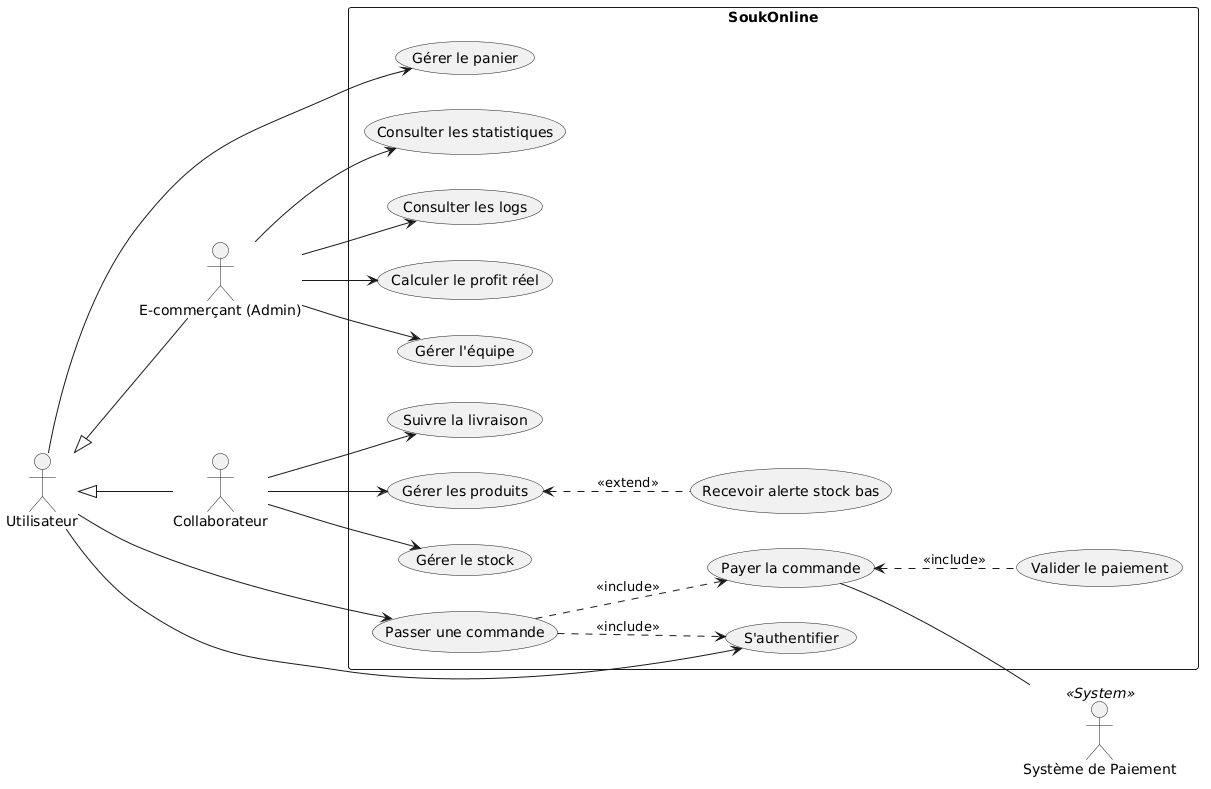

The diagram above was rendered by PlantUML. Its source (embedded in the PNG):
@startuml
left to right direction
skinparam packageStyle rectangle

actor "Utilisateur" as U
actor "E-commerçant (Admin)" as Admin
actor "Collaborateur" as Collab
actor "Système de Paiement" as Bank <<System>>

U <|-- Admin
U <|-- Collab

rectangle SoukOnline {
  (S'authentifier) as auth
  (Gérer les produits) as UC1
  (Gérer le stock) as UC2
  (Passer une commande) as UC3
  (Payer la commande) as UC4
  (Suivre la livraison) as UC5
  (Calculer le profit réel) as UC6
  (Gérer l'équipe) as UC7
  (Consulter les statistiques) as UC8
  (Gérer le panier) as UC9
  (Consulter les logs) as UC10
  (Valider le paiement) as UC11
  (Recevoir alerte stock bas) as UC12

  Admin --> UC7
  Admin --> UC8
  Admin --> UC10
  Admin --> UC6
  
  Collab --> UC1
  Collab --> UC2
  Collab --> UC5
  
  U --> auth
  U --> UC3
  U --> UC9
  
  UC1 <.. UC12 : <<extend>>
  UC3 ..> auth : <<include>>
  UC3 ..> UC4 : <<include>>
  UC4 -- Bank
  UC4 <.. UC11 : <<include>>
}
@enduml